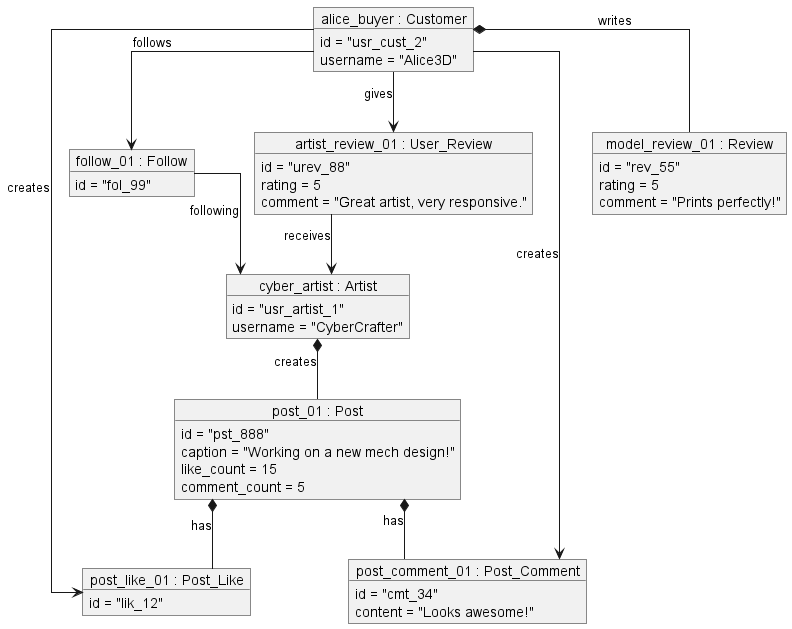

The diagram above was rendered by PlantUML. Its source (embedded in the PNG):
@startuml
skinparam linetype ortho
skinparam nodesep 60
skinparam ranksep 60

object "cyber_artist : Artist" as artist {
  id = "usr_artist_1"
  username = "CyberCrafter"
}

object "alice_buyer : Customer" as customer {
  id = "usr_cust_2"
  username = "Alice3D"
}

object "post_01 : Post" as post {
  id = "pst_888"
  caption = "Working on a new mech design!"
  like_count = 15
  comment_count = 5
}

object "post_like_01 : Post_Like" as like {
  id = "lik_12"
}

object "post_comment_01 : Post_Comment" as comment {
  id = "cmt_34"
  content = "Looks awesome!"
}

object "follow_01 : Follow" as follow {
  id = "fol_99"
}

object "model_review_01 : Review" as review {
  id = "rev_55"
  rating = 5
  comment = "Prints perfectly!"
}

object "artist_review_01 : User_Review" as user_review {
  id = "urev_88"
  rating = 5
  comment = "Great artist, very responsive."
}

artist *-- post : creates
customer --> like : creates
customer --> comment : creates
post *-- like : has
post *-- comment : has

customer --> follow : follows
follow --> artist : following

customer *-- review : writes
customer --> user_review : gives
user_review --> artist : receives

@enduml